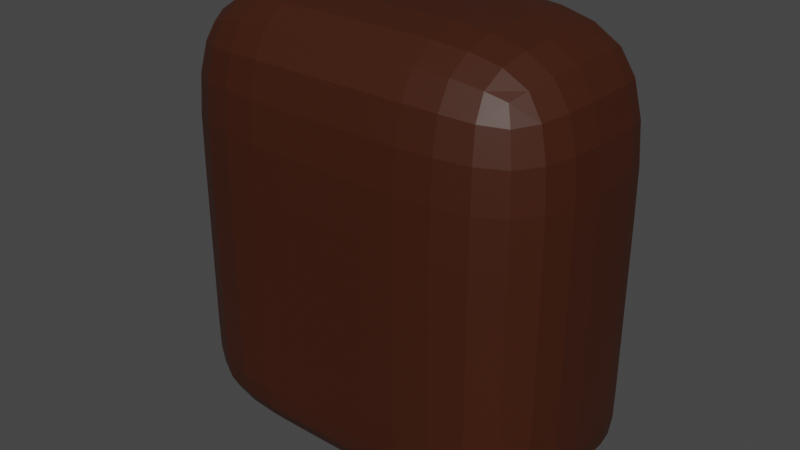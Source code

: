 # Source: palacewall.blend  (saved by Blender 3.4.6; exported with 4.5.12 LTS)
import bpy
from mathutils import Matrix  # noqa: F401  (used for matrix-valued properties, if any)

bpy.ops.wm.read_factory_settings(use_empty=True)
scene = bpy.context.scene
scene.name = 'Scene'

# ---- collections
col_collection = bpy.data.collections.new('Collection'); scene.collection.children.link(col_collection)

# ---- materials (node trees are filled in below, after node groups)
mat_material = bpy.data.materials.new('Material')
mat_material.alpha_threshold = 0.0
mat_material.use_transparent_shadow = False
mat_material.roughness = 0.5
mat_material.line_color = (0.0, 0.0, 0.0, 1.0)

# ---- material node trees
mat_material.use_nodes = True; mat_material.node_tree.nodes.clear()
_N = mat_material.node_tree.nodes; _L = mat_material.node_tree.links
n0 = _N.new('ShaderNodeOutputMaterial'); n0.name = 'Material Output'; n0.location = (300, 300)
n1 = _N.new('ShaderNodeBsdfPrincipled'); n1.name = 'Principled BSDF'; n1.location = (10, 300)
n1.distribution = 'GGX'
n1.subsurface_method = 'RANDOM_WALK_SKIN'
n1.inputs[0].default_value = (0.04721, 0.01016, 0.002066, 1.0)
n1.inputs[3].default_value = 1.45
n1.inputs[27].default_value = (0.0, 0.0, 0.0, 1.0)
n1.inputs[28].default_value = 1.0
_L.new(n1.outputs[0], n0.inputs[0])
n0.is_active_output = True

# ---- world
world_world = bpy.data.worlds.new('World'); scene.world = world_world
world_world.use_nodes = True; world_world.node_tree.nodes.clear()
_N = world_world.node_tree.nodes; _L = world_world.node_tree.links
n0 = _N.new('ShaderNodeOutputWorld'); n0.name = 'World Output'; n0.location = (300, 300)
n1 = _N.new('ShaderNodeBackground'); n1.name = 'Background'; n1.location = (10, 300)
n1.inputs[0].default_value = (0.05088, 0.05088, 0.05088, 1.0)
_L.new(n1.outputs[0], n0.inputs[0])
n0.is_active_output = True
world_world.color = (0.05088, 0.05088, 0.05088)
world_world.use_sun_shadow = False
world_world.sun_shadow_jitter_overblur = 0.0

# ---- meshes
me_cube = bpy.data.meshes.new('Cube')
me_cube.from_pydata([(1.0, 1.0, 1.0), (1.0, 1.0, -1.0), (1.0, -1.0, -1.0), (-1.0, 1.0, 1.0), (-1.0, 1.0, -1.0), (-1.0, -1.0, -1.0), (-6.905, 1.0, -1.0), (-6.905, -1.0, -1.0), (-6.905, -1.0, 1.0), (-6.905, 1.0, 1.0), (6.998, 1.0, 1.0), (6.998, 1.0, -1.0), (6.998, -1.0, 1.0), (6.998, -1.0, -1.0), (1.0, 1.0, 8.427), (-1.0, 1.0, 8.427), (-6.905, -1.0, 8.427), (-6.905, 1.0, 8.427), (6.998, 1.0, 8.427), (6.998, -1.0, 8.427), (1.0, -1.0, 14.07), (-1.0, -1.0, 14.07), (1.0, 1.0, 14.07), (-1.0, 1.0, 14.07), (-6.905, -1.0, 14.07), (-6.905, 1.0, 14.07), (6.998, 1.0, 14.07), (6.998, -1.0, 14.07), (-1.0, -6.18, -1.0), (-1.0, -6.18, 1.0), (1.0, -6.18, 1.0), (1.0, -6.18, -1.0), (-6.905, -6.18, -1.0), (-6.905, -6.18, 1.0), (6.998, -6.18, 1.0), (6.998, -6.18, -1.0), (1.0, -6.18, 8.427), (-1.0, -6.18, 8.427), (-6.905, -6.18, 8.427), (-6.905, -6.18, 14.07), (6.998, -6.18, 8.427), (1.0, -6.18, 14.07), (-1.0, -6.18, 14.07), (6.998, -6.18, 14.07)], [], [(21, 24, 39, 42), (12, 19, 40, 34), (4, 5, 7, 6), (4, 1, 2, 5), (16, 8, 33, 38), (4, 3, 0, 1), (7, 8, 9, 6), (5, 2, 31, 28), (3, 4, 6, 9), (27, 20, 41, 43), (11, 10, 12, 13), (1, 0, 10, 11), (2, 1, 11, 13), (0, 3, 15, 14), (18, 14, 22, 26), (13, 12, 34, 35), (17, 16, 24, 25), (10, 0, 14, 18), (9, 8, 16, 17), (12, 10, 18, 19), (3, 9, 17, 15), (2, 13, 35, 31), (22, 23, 21, 20), (21, 23, 25, 24), (22, 20, 27, 26), (19, 18, 26, 27), (15, 17, 25, 23), (14, 15, 23, 22), (19, 27, 43, 40), (20, 21, 42, 41), (29, 30, 36, 37), (31, 30, 29, 28), (30, 31, 35, 34), (33, 29, 37, 38), (28, 29, 33, 32), (37, 36, 41, 42), (30, 34, 40, 36), (36, 40, 43, 41), (38, 37, 42, 39), (7, 5, 28, 32), (8, 7, 32, 33), (24, 16, 38, 39)])
_uv = me_cube.uv_layers.new(name='UVMap')
_uv.uv.foreach_set('vector', [0.875, 0.75, 0.875, 0.75, 0.875, 0.75, 0.875, 0.75, 0.625, 0.75, 0.625, 0.75, 0.625, 0.75, 0.625, 0.75, 0.125, 0.5, 0.125, 0.75, 0.125, 0.75, 0.125, 0.5, 0.125, 0.5, 0.375, 0.5, 0.375, 0.75, 0.125, 0.75, 0.625, 0.0, 0.625, 0.0, 0.625, 0.0, 0.625, 0.0, 0.375, 0.25, 0.625, 0.25, 0.625, 0.5, 0.375, 0.5, 0.375, 0.0, 0.625, 0.0, 0.625, 0.25, 0.375, 0.25, 0.125, 0.75, 0.375, 0.75, 0.375, 0.75, 0.125, 0.75, 0.625, 0.25, 0.375, 0.25, 0.375, 0.25, 0.625, 0.25, 0.625, 0.75, 0.625, 0.75, 0.625, 0.75, 0.625, 0.75, 0.375, 0.5, 0.625, 0.5, 0.625, 0.75, 0.375, 0.75, 0.375, 0.5, 0.625, 0.5, 0.625, 0.5, 0.375, 0.5, 0.375, 0.75, 0.375, 0.5, 0.375, 0.5, 0.375, 0.75, 0.625, 0.5, 0.625, 0.25, 0.625, 0.25, 0.625, 0.5, 0.625, 0.5, 0.625, 0.5, 0.625, 0.5, 0.625, 0.5, 0.375, 0.75, 0.625, 0.75, 0.625, 0.75, 0.375, 0.75, 0.625, 0.25, 0.625, 0.0, 0.625, 0.0, 0.625, 0.25, 0.625, 0.5, 0.625, 0.5, 0.625, 0.5, 0.625, 0.5, 0.625, 0.25, 0.625, 0.0, 0.625, 0.0, 0.625, 0.25, 0.625, 0.75, 0.625, 0.5, 0.625, 0.5, 0.625, 0.75, 0.625, 0.25, 0.625, 0.25, 0.625, 0.25, 0.625, 0.25, 0.375, 0.75, 0.375, 0.75, 0.375, 0.75, 0.375, 0.75, 0.625, 0.5, 0.875, 0.5, 0.875, 0.75, 0.625, 0.75, 0.875, 0.75, 0.875, 0.5, 0.875, 0.5, 0.875, 0.75, 0.625, 0.5, 0.625, 0.75, 0.625, 0.75, 0.625, 0.5, 0.625, 0.75, 0.625, 0.5, 0.625, 0.5, 0.625, 0.75, 0.625, 0.25, 0.625, 0.25, 0.625, 0.25, 0.625, 0.25, 0.625, 0.5, 0.625, 0.25, 0.625, 0.25, 0.625, 0.5, 0.625, 0.75, 0.625, 0.75, 0.625, 0.75, 0.625, 0.75, 0.625, 0.75, 0.875, 0.75, 0.875, 0.75, 0.625, 0.75, 0.625, 1.0, 0.625, 0.75, 0.625, 0.75, 0.625, 1.0, 0.375, 0.75, 0.625, 0.75, 0.625, 1.0, 0.375, 1.0, 0.625, 0.75, 0.375, 0.75, 0.375, 0.75, 0.625, 0.75, 0.625, 1.0, 0.625, 1.0, 0.625, 1.0, 0.625, 1.0, 0.375, 1.0, 0.625, 1.0, 0.625, 1.0, 0.375, 1.0, 0.625, 1.0, 0.625, 0.75, 0.625, 0.75, 0.625, 1.0, 0.625, 0.75, 0.625, 0.75, 0.625, 0.75, 0.625, 0.75, 0.625, 0.75, 0.625, 0.75, 0.625, 0.75, 0.625, 0.75, 0.625, 1.0, 0.625, 1.0, 0.625, 1.0, 0.625, 1.0, 0.125, 0.75, 0.125, 0.75, 0.125, 0.75, 0.125, 0.75, 0.625, 0.0, 0.375, 0.0, 0.375, 0.0, 0.625, 0.0, 0.625, 0.0, 0.625, 0.0, 0.625, 0.0, 0.625, 0.0])
me_cube.materials.append(mat_material)
me_cube.use_mirror_vertex_groups = False
me_cube.update()

# ---- objects
ob_cube = bpy.data.objects.new('Cube', me_cube)

# ---- transforms, parenting, visibility, modifiers, constraints
ob_cube.location = (0.0, 0.0, 0.0)
ob_cube.lock_rotations_4d = False
ob_cube.empty_display_type = 'ARROWS'
ob_cube.lineart.crease_threshold = 0.0
_m = ob_cube.modifiers.new('Subdivision', 'SUBSURF')

# ---- collection membership
col_collection.objects.link(ob_cube)

# ---- scene / render settings (as saved in the file)
scene.frame_start = 1; scene.frame_end = 250; scene.frame_set(1)
scene.render.engine = 'BLENDER_EEVEE_NEXT'
scene.cycles.sampling_pattern = 'TABULATED_SOBOL'
scene.cycles.use_light_tree = False
scene.view_settings.view_transform = 'Filmic'
bpy.context.view_layer.update()

# ---- added for rendering (the .blend has no active camera and no usable light): camera, sun
cam_auto = bpy.data.cameras.new('AutoCamera')
cam_auto.lens = 50.0
cam_auto.sensor_width = 36.0
cam_auto.clip_end = 1000.0
ob_auto_camera = bpy.data.objects.new('AutoCamera', cam_auto)
scene.collection.objects.link(ob_auto_camera)
ob_auto_camera.location = (20.1469, -26.7108, 22.6158)
ob_auto_camera.rotation_euler = (1.09748, -7.21219e-08, 0.694738)
scene.camera = ob_auto_camera
light_auto_sun = bpy.data.lights.new('AutoSun', 'SUN')
light_auto_sun.energy = 3.0
light_auto_sun.angle = 0.0523599
ob_auto_sun = bpy.data.objects.new('AutoSun', light_auto_sun)
scene.collection.objects.link(ob_auto_sun)
ob_auto_sun.rotation_euler = (0.872665, 0.174533, 0.523599)
bpy.context.view_layer.update()
